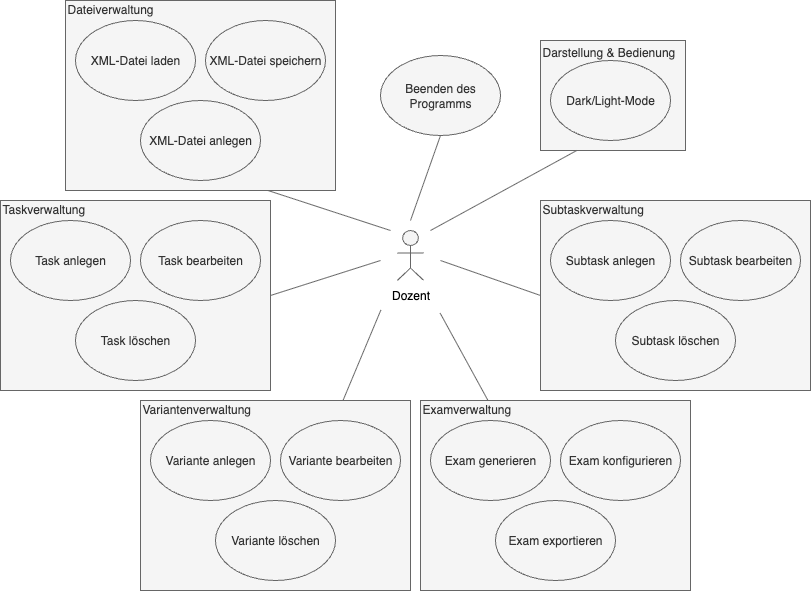

The diagram above was exported from draw.io. Its source (the exported page's mxGraphModel, read from the mxfile embedded in the PNG):
<mxGraphModel dx="1095" dy="1056" grid="1" gridSize="10" guides="1" tooltips="1" connect="1" arrows="1" fold="1" page="1" pageScale="1" pageWidth="1654" pageHeight="1169" background="#ffffff" math="0" shadow="0">
  <root>
    <mxCell id="0" />
    <mxCell id="1" parent="0" />
    <mxCell id="HFfzChD2mvdnY3Me-mZ4-8" value="&lt;div&gt;Subtaskverwaltung&lt;/div&gt;&lt;div&gt;&lt;span style=&quot;background-color: transparent; color: light-dark(rgb(0, 0, 0), rgb(255, 255, 255));&quot;&gt;&lt;br&gt;&lt;/span&gt;&lt;/div&gt;&lt;div&gt;&lt;span style=&quot;background-color: transparent; color: light-dark(rgb(0, 0, 0), rgb(255, 255, 255));&quot;&gt;&lt;br&gt;&lt;/span&gt;&lt;/div&gt;&lt;div&gt;&lt;span style=&quot;background-color: transparent; color: light-dark(rgb(0, 0, 0), rgb(255, 255, 255));&quot;&gt;&lt;br&gt;&lt;/span&gt;&lt;/div&gt;&lt;div&gt;&lt;span style=&quot;background-color: transparent; color: light-dark(rgb(0, 0, 0), rgb(255, 255, 255));&quot;&gt;&lt;br&gt;&lt;/span&gt;&lt;/div&gt;&lt;div&gt;&lt;span style=&quot;background-color: transparent; color: light-dark(rgb(0, 0, 0), rgb(255, 255, 255));&quot;&gt;&lt;br&gt;&lt;/span&gt;&lt;/div&gt;&lt;div&gt;&lt;span style=&quot;background-color: transparent; color: light-dark(rgb(0, 0, 0), rgb(255, 255, 255));&quot;&gt;&lt;br&gt;&lt;/span&gt;&lt;/div&gt;&lt;div&gt;&lt;span style=&quot;background-color: transparent; color: light-dark(rgb(0, 0, 0), rgb(255, 255, 255));&quot;&gt;&lt;br&gt;&lt;/span&gt;&lt;/div&gt;&lt;div&gt;&lt;span style=&quot;background-color: transparent; color: light-dark(rgb(0, 0, 0), rgb(255, 255, 255));&quot;&gt;&lt;br&gt;&lt;/span&gt;&lt;/div&gt;&lt;div&gt;&lt;span style=&quot;background-color: transparent; color: light-dark(rgb(0, 0, 0), rgb(255, 255, 255));&quot;&gt;&lt;br&gt;&lt;/span&gt;&lt;/div&gt;&lt;div&gt;&lt;span style=&quot;background-color: transparent; color: light-dark(rgb(0, 0, 0), rgb(255, 255, 255));&quot;&gt;&lt;br&gt;&lt;/span&gt;&lt;/div&gt;&lt;div&gt;&lt;span style=&quot;background-color: transparent; color: light-dark(rgb(0, 0, 0), rgb(255, 255, 255));&quot;&gt;&lt;br&gt;&lt;/span&gt;&lt;/div&gt;&lt;div&gt;&lt;span style=&quot;background-color: transparent; color: light-dark(rgb(0, 0, 0), rgb(255, 255, 255));&quot;&gt;&lt;br&gt;&lt;/span&gt;&lt;/div&gt;" style="rounded=0;whiteSpace=wrap;html=1;align=left;labelBackgroundColor=none;fillColor=#f5f5f5;fontColor=#333333;strokeColor=#666666;" vertex="1" parent="1">
      <mxGeometry x="1200" y="550" width="270" height="190" as="geometry" />
    </mxCell>
    <mxCell id="kVRcCFYGQgWtXArcHUII-1" value="" style="html=1;outlineConnect=0;whiteSpace=wrap;verticalLabelPosition=bottom;verticalAlign=top;align=center;shape=mxgraph.archimate3.actor;labelBackgroundColor=none;fillColor=#f5f5f5;fontColor=#333333;strokeColor=#666666;" parent="1" vertex="1">
      <mxGeometry x="1056.75" y="580" width="26.5" height="50" as="geometry" />
    </mxCell>
    <mxCell id="kVRcCFYGQgWtXArcHUII-2" value="&lt;font style=&quot;color: rgb(0, 0, 0);&quot;&gt;Dozent&lt;/font&gt;" style="text;html=1;align=center;verticalAlign=middle;resizable=0;points=[];autosize=1;labelBackgroundColor=none;" parent="1" vertex="1">
      <mxGeometry x="1040" y="630" width="60" height="30" as="geometry" />
    </mxCell>
    <mxCell id="HFfzChD2mvdnY3Me-mZ4-1" value="&lt;div&gt;Taskverwaltung&lt;/div&gt;&lt;div&gt;&lt;span style=&quot;background-color: transparent; color: light-dark(rgb(0, 0, 0), rgb(255, 255, 255));&quot;&gt;&lt;br&gt;&lt;/span&gt;&lt;/div&gt;&lt;div&gt;&lt;span style=&quot;background-color: transparent; color: light-dark(rgb(0, 0, 0), rgb(255, 255, 255));&quot;&gt;&lt;br&gt;&lt;/span&gt;&lt;/div&gt;&lt;div&gt;&lt;span style=&quot;background-color: transparent; color: light-dark(rgb(0, 0, 0), rgb(255, 255, 255));&quot;&gt;&lt;br&gt;&lt;/span&gt;&lt;/div&gt;&lt;div&gt;&lt;span style=&quot;background-color: transparent; color: light-dark(rgb(0, 0, 0), rgb(255, 255, 255));&quot;&gt;&lt;br&gt;&lt;/span&gt;&lt;/div&gt;&lt;div&gt;&lt;span style=&quot;background-color: transparent; color: light-dark(rgb(0, 0, 0), rgb(255, 255, 255));&quot;&gt;&lt;br&gt;&lt;/span&gt;&lt;/div&gt;&lt;div&gt;&lt;span style=&quot;background-color: transparent; color: light-dark(rgb(0, 0, 0), rgb(255, 255, 255));&quot;&gt;&lt;br&gt;&lt;/span&gt;&lt;/div&gt;&lt;div&gt;&lt;span style=&quot;background-color: transparent; color: light-dark(rgb(0, 0, 0), rgb(255, 255, 255));&quot;&gt;&lt;br&gt;&lt;/span&gt;&lt;/div&gt;&lt;div&gt;&lt;span style=&quot;background-color: transparent; color: light-dark(rgb(0, 0, 0), rgb(255, 255, 255));&quot;&gt;&lt;br&gt;&lt;/span&gt;&lt;/div&gt;&lt;div&gt;&lt;span style=&quot;background-color: transparent; color: light-dark(rgb(0, 0, 0), rgb(255, 255, 255));&quot;&gt;&lt;br&gt;&lt;/span&gt;&lt;/div&gt;&lt;div&gt;&lt;span style=&quot;background-color: transparent; color: light-dark(rgb(0, 0, 0), rgb(255, 255, 255));&quot;&gt;&lt;br&gt;&lt;/span&gt;&lt;/div&gt;&lt;div&gt;&lt;span style=&quot;background-color: transparent; color: light-dark(rgb(0, 0, 0), rgb(255, 255, 255));&quot;&gt;&lt;br&gt;&lt;/span&gt;&lt;/div&gt;&lt;div&gt;&lt;span style=&quot;background-color: transparent; color: light-dark(rgb(0, 0, 0), rgb(255, 255, 255));&quot;&gt;&lt;br&gt;&lt;/span&gt;&lt;/div&gt;" style="rounded=0;whiteSpace=wrap;html=1;align=left;labelBackgroundColor=none;fillColor=#f5f5f5;fontColor=#333333;strokeColor=#666666;" vertex="1" parent="1">
      <mxGeometry x="660" y="550" width="270" height="190" as="geometry" />
    </mxCell>
    <mxCell id="HFfzChD2mvdnY3Me-mZ4-2" value="Task bearbeiten" style="ellipse;whiteSpace=wrap;html=1;labelBackgroundColor=none;fillColor=#f5f5f5;fontColor=#333333;strokeColor=#666666;" vertex="1" parent="1">
      <mxGeometry x="800" y="570" width="120" height="80" as="geometry" />
    </mxCell>
    <mxCell id="HFfzChD2mvdnY3Me-mZ4-3" value="Task löschen" style="ellipse;whiteSpace=wrap;html=1;labelBackgroundColor=none;fillColor=#f5f5f5;fontColor=#333333;strokeColor=#666666;" vertex="1" parent="1">
      <mxGeometry x="735" y="650" width="120" height="80" as="geometry" />
    </mxCell>
    <mxCell id="HFfzChD2mvdnY3Me-mZ4-4" value="Subtask anlegen" style="ellipse;whiteSpace=wrap;html=1;labelBackgroundColor=none;fillColor=#f5f5f5;fontColor=#333333;strokeColor=#666666;" vertex="1" parent="1">
      <mxGeometry x="1210" y="570" width="120" height="80" as="geometry" />
    </mxCell>
    <mxCell id="HFfzChD2mvdnY3Me-mZ4-5" value="Subtask bearbeiten" style="ellipse;whiteSpace=wrap;html=1;labelBackgroundColor=none;fillColor=#f5f5f5;fontColor=#333333;strokeColor=#666666;" vertex="1" parent="1">
      <mxGeometry x="1340" y="570" width="120" height="80" as="geometry" />
    </mxCell>
    <mxCell id="HFfzChD2mvdnY3Me-mZ4-6" value="Subtask löschen" style="ellipse;whiteSpace=wrap;html=1;labelBackgroundColor=none;fillColor=#f5f5f5;fontColor=#333333;strokeColor=#666666;" vertex="1" parent="1">
      <mxGeometry x="1275" y="650" width="120" height="80" as="geometry" />
    </mxCell>
    <mxCell id="HFfzChD2mvdnY3Me-mZ4-7" value="Task anlegen" style="ellipse;whiteSpace=wrap;html=1;labelBackgroundColor=none;fillColor=#f5f5f5;fontColor=#333333;strokeColor=#666666;" vertex="1" parent="1">
      <mxGeometry x="670" y="570" width="120" height="80" as="geometry" />
    </mxCell>
    <mxCell id="HFfzChD2mvdnY3Me-mZ4-9" value="&lt;div&gt;Variantenverwaltung&lt;/div&gt;&lt;div&gt;&lt;span style=&quot;background-color: transparent; color: light-dark(rgb(0, 0, 0), rgb(255, 255, 255));&quot;&gt;&lt;br&gt;&lt;/span&gt;&lt;/div&gt;&lt;div&gt;&lt;span style=&quot;background-color: transparent; color: light-dark(rgb(0, 0, 0), rgb(255, 255, 255));&quot;&gt;&lt;br&gt;&lt;/span&gt;&lt;/div&gt;&lt;div&gt;&lt;span style=&quot;background-color: transparent; color: light-dark(rgb(0, 0, 0), rgb(255, 255, 255));&quot;&gt;&lt;br&gt;&lt;/span&gt;&lt;/div&gt;&lt;div&gt;&lt;span style=&quot;background-color: transparent; color: light-dark(rgb(0, 0, 0), rgb(255, 255, 255));&quot;&gt;&lt;br&gt;&lt;/span&gt;&lt;/div&gt;&lt;div&gt;&lt;span style=&quot;background-color: transparent; color: light-dark(rgb(0, 0, 0), rgb(255, 255, 255));&quot;&gt;&lt;br&gt;&lt;/span&gt;&lt;/div&gt;&lt;div&gt;&lt;span style=&quot;background-color: transparent; color: light-dark(rgb(0, 0, 0), rgb(255, 255, 255));&quot;&gt;&lt;br&gt;&lt;/span&gt;&lt;/div&gt;&lt;div&gt;&lt;span style=&quot;background-color: transparent; color: light-dark(rgb(0, 0, 0), rgb(255, 255, 255));&quot;&gt;&lt;br&gt;&lt;/span&gt;&lt;/div&gt;&lt;div&gt;&lt;span style=&quot;background-color: transparent; color: light-dark(rgb(0, 0, 0), rgb(255, 255, 255));&quot;&gt;&lt;br&gt;&lt;/span&gt;&lt;/div&gt;&lt;div&gt;&lt;span style=&quot;background-color: transparent; color: light-dark(rgb(0, 0, 0), rgb(255, 255, 255));&quot;&gt;&lt;br&gt;&lt;/span&gt;&lt;/div&gt;&lt;div&gt;&lt;span style=&quot;background-color: transparent; color: light-dark(rgb(0, 0, 0), rgb(255, 255, 255));&quot;&gt;&lt;br&gt;&lt;/span&gt;&lt;/div&gt;&lt;div&gt;&lt;span style=&quot;background-color: transparent; color: light-dark(rgb(0, 0, 0), rgb(255, 255, 255));&quot;&gt;&lt;br&gt;&lt;/span&gt;&lt;/div&gt;&lt;div&gt;&lt;span style=&quot;background-color: transparent; color: light-dark(rgb(0, 0, 0), rgb(255, 255, 255));&quot;&gt;&lt;br&gt;&lt;/span&gt;&lt;/div&gt;" style="rounded=0;whiteSpace=wrap;html=1;align=left;labelBackgroundColor=none;fillColor=#f5f5f5;fontColor=#333333;strokeColor=#666666;" vertex="1" parent="1">
      <mxGeometry x="800" y="750" width="270" height="190" as="geometry" />
    </mxCell>
    <mxCell id="HFfzChD2mvdnY3Me-mZ4-10" value="Variante anlegen" style="ellipse;whiteSpace=wrap;html=1;labelBackgroundColor=none;fillColor=#f5f5f5;fontColor=#333333;strokeColor=#666666;" vertex="1" parent="1">
      <mxGeometry x="810" y="770" width="120" height="80" as="geometry" />
    </mxCell>
    <mxCell id="HFfzChD2mvdnY3Me-mZ4-11" value="Variante bearbeiten" style="ellipse;whiteSpace=wrap;html=1;labelBackgroundColor=none;fillColor=#f5f5f5;fontColor=#333333;strokeColor=#666666;" vertex="1" parent="1">
      <mxGeometry x="940" y="770" width="120" height="80" as="geometry" />
    </mxCell>
    <mxCell id="HFfzChD2mvdnY3Me-mZ4-12" value="Variante löschen" style="ellipse;whiteSpace=wrap;html=1;labelBackgroundColor=none;fillColor=#f5f5f5;fontColor=#333333;strokeColor=#666666;" vertex="1" parent="1">
      <mxGeometry x="875" y="850" width="120" height="80" as="geometry" />
    </mxCell>
    <mxCell id="HFfzChD2mvdnY3Me-mZ4-13" value="&lt;div&gt;Examverwaltung&lt;/div&gt;&lt;div&gt;&lt;span style=&quot;background-color: transparent; color: light-dark(rgb(0, 0, 0), rgb(255, 255, 255));&quot;&gt;&lt;br&gt;&lt;/span&gt;&lt;/div&gt;&lt;div&gt;&lt;span style=&quot;background-color: transparent; color: light-dark(rgb(0, 0, 0), rgb(255, 255, 255));&quot;&gt;&lt;br&gt;&lt;/span&gt;&lt;/div&gt;&lt;div&gt;&lt;span style=&quot;background-color: transparent; color: light-dark(rgb(0, 0, 0), rgb(255, 255, 255));&quot;&gt;&lt;br&gt;&lt;/span&gt;&lt;/div&gt;&lt;div&gt;&lt;span style=&quot;background-color: transparent; color: light-dark(rgb(0, 0, 0), rgb(255, 255, 255));&quot;&gt;&lt;br&gt;&lt;/span&gt;&lt;/div&gt;&lt;div&gt;&lt;span style=&quot;background-color: transparent; color: light-dark(rgb(0, 0, 0), rgb(255, 255, 255));&quot;&gt;&lt;br&gt;&lt;/span&gt;&lt;/div&gt;&lt;div&gt;&lt;span style=&quot;background-color: transparent; color: light-dark(rgb(0, 0, 0), rgb(255, 255, 255));&quot;&gt;&lt;br&gt;&lt;/span&gt;&lt;/div&gt;&lt;div&gt;&lt;span style=&quot;background-color: transparent; color: light-dark(rgb(0, 0, 0), rgb(255, 255, 255));&quot;&gt;&lt;br&gt;&lt;/span&gt;&lt;/div&gt;&lt;div&gt;&lt;span style=&quot;background-color: transparent; color: light-dark(rgb(0, 0, 0), rgb(255, 255, 255));&quot;&gt;&lt;br&gt;&lt;/span&gt;&lt;/div&gt;&lt;div&gt;&lt;span style=&quot;background-color: transparent; color: light-dark(rgb(0, 0, 0), rgb(255, 255, 255));&quot;&gt;&lt;br&gt;&lt;/span&gt;&lt;/div&gt;&lt;div&gt;&lt;span style=&quot;background-color: transparent; color: light-dark(rgb(0, 0, 0), rgb(255, 255, 255));&quot;&gt;&lt;br&gt;&lt;/span&gt;&lt;/div&gt;&lt;div&gt;&lt;span style=&quot;background-color: transparent; color: light-dark(rgb(0, 0, 0), rgb(255, 255, 255));&quot;&gt;&lt;br&gt;&lt;/span&gt;&lt;/div&gt;&lt;div&gt;&lt;span style=&quot;background-color: transparent; color: light-dark(rgb(0, 0, 0), rgb(255, 255, 255));&quot;&gt;&lt;br&gt;&lt;/span&gt;&lt;/div&gt;" style="rounded=0;whiteSpace=wrap;html=1;align=left;labelBackgroundColor=none;fillColor=#f5f5f5;fontColor=#333333;strokeColor=#666666;" vertex="1" parent="1">
      <mxGeometry x="1080" y="750" width="270" height="190" as="geometry" />
    </mxCell>
    <mxCell id="HFfzChD2mvdnY3Me-mZ4-14" value="Exam generieren" style="ellipse;whiteSpace=wrap;html=1;labelBackgroundColor=none;fillColor=#f5f5f5;fontColor=#333333;strokeColor=#666666;" vertex="1" parent="1">
      <mxGeometry x="1090" y="770" width="120" height="80" as="geometry" />
    </mxCell>
    <mxCell id="HFfzChD2mvdnY3Me-mZ4-15" value="Exam konfigurieren" style="ellipse;whiteSpace=wrap;html=1;labelBackgroundColor=none;fillColor=#f5f5f5;fontColor=#333333;strokeColor=#666666;" vertex="1" parent="1">
      <mxGeometry x="1220" y="770" width="120" height="80" as="geometry" />
    </mxCell>
    <mxCell id="HFfzChD2mvdnY3Me-mZ4-16" value="Exam exportieren" style="ellipse;whiteSpace=wrap;html=1;labelBackgroundColor=none;fillColor=#f5f5f5;fontColor=#333333;strokeColor=#666666;" vertex="1" parent="1">
      <mxGeometry x="1155" y="850" width="120" height="80" as="geometry" />
    </mxCell>
    <mxCell id="HFfzChD2mvdnY3Me-mZ4-17" value="&lt;div&gt;Dateiverwaltung&lt;/div&gt;&lt;div&gt;&lt;span style=&quot;background-color: transparent; color: light-dark(rgb(0, 0, 0), rgb(255, 255, 255));&quot;&gt;&lt;br&gt;&lt;/span&gt;&lt;/div&gt;&lt;div&gt;&lt;span style=&quot;background-color: transparent; color: light-dark(rgb(0, 0, 0), rgb(255, 255, 255));&quot;&gt;&lt;br&gt;&lt;/span&gt;&lt;/div&gt;&lt;div&gt;&lt;span style=&quot;background-color: transparent; color: light-dark(rgb(0, 0, 0), rgb(255, 255, 255));&quot;&gt;&lt;br&gt;&lt;/span&gt;&lt;/div&gt;&lt;div&gt;&lt;span style=&quot;background-color: transparent; color: light-dark(rgb(0, 0, 0), rgb(255, 255, 255));&quot;&gt;&lt;br&gt;&lt;/span&gt;&lt;/div&gt;&lt;div&gt;&lt;span style=&quot;background-color: transparent; color: light-dark(rgb(0, 0, 0), rgb(255, 255, 255));&quot;&gt;&lt;br&gt;&lt;/span&gt;&lt;/div&gt;&lt;div&gt;&lt;span style=&quot;background-color: transparent; color: light-dark(rgb(0, 0, 0), rgb(255, 255, 255));&quot;&gt;&lt;br&gt;&lt;/span&gt;&lt;/div&gt;&lt;div&gt;&lt;span style=&quot;background-color: transparent; color: light-dark(rgb(0, 0, 0), rgb(255, 255, 255));&quot;&gt;&lt;br&gt;&lt;/span&gt;&lt;/div&gt;&lt;div&gt;&lt;span style=&quot;background-color: transparent; color: light-dark(rgb(0, 0, 0), rgb(255, 255, 255));&quot;&gt;&lt;br&gt;&lt;/span&gt;&lt;/div&gt;&lt;div&gt;&lt;span style=&quot;background-color: transparent; color: light-dark(rgb(0, 0, 0), rgb(255, 255, 255));&quot;&gt;&lt;br&gt;&lt;/span&gt;&lt;/div&gt;&lt;div&gt;&lt;span style=&quot;background-color: transparent; color: light-dark(rgb(0, 0, 0), rgb(255, 255, 255));&quot;&gt;&lt;br&gt;&lt;/span&gt;&lt;/div&gt;&lt;div&gt;&lt;span style=&quot;background-color: transparent; color: light-dark(rgb(0, 0, 0), rgb(255, 255, 255));&quot;&gt;&lt;br&gt;&lt;/span&gt;&lt;/div&gt;&lt;div&gt;&lt;span style=&quot;background-color: transparent; color: light-dark(rgb(0, 0, 0), rgb(255, 255, 255));&quot;&gt;&lt;br&gt;&lt;/span&gt;&lt;/div&gt;" style="rounded=0;whiteSpace=wrap;html=1;align=left;labelBackgroundColor=none;fillColor=#f5f5f5;fontColor=#333333;strokeColor=#666666;" vertex="1" parent="1">
      <mxGeometry x="725" y="350" width="270" height="190" as="geometry" />
    </mxCell>
    <mxCell id="HFfzChD2mvdnY3Me-mZ4-18" value="XML-Datei speichern" style="ellipse;whiteSpace=wrap;html=1;labelBackgroundColor=none;fillColor=#f5f5f5;fontColor=#333333;strokeColor=#666666;" vertex="1" parent="1">
      <mxGeometry x="865" y="370" width="120" height="80" as="geometry" />
    </mxCell>
    <mxCell id="HFfzChD2mvdnY3Me-mZ4-19" value="XML-Datei anlegen" style="ellipse;whiteSpace=wrap;html=1;labelBackgroundColor=none;fillColor=#f5f5f5;fontColor=#333333;strokeColor=#666666;" vertex="1" parent="1">
      <mxGeometry x="800" y="450" width="120" height="80" as="geometry" />
    </mxCell>
    <mxCell id="HFfzChD2mvdnY3Me-mZ4-20" value="XML-Datei laden" style="ellipse;whiteSpace=wrap;html=1;labelBackgroundColor=none;fillColor=#f5f5f5;fontColor=#333333;strokeColor=#666666;" vertex="1" parent="1">
      <mxGeometry x="735" y="370" width="120" height="80" as="geometry" />
    </mxCell>
    <mxCell id="HFfzChD2mvdnY3Me-mZ4-21" value="&lt;div&gt;Darstellung &amp;amp; Bedienung&lt;/div&gt;&lt;div&gt;&lt;br&gt;&lt;/div&gt;&lt;div&gt;&lt;span style=&quot;background-color: transparent; color: light-dark(rgb(0, 0, 0), rgb(255, 255, 255));&quot;&gt;&lt;br&gt;&lt;/span&gt;&lt;/div&gt;&lt;div&gt;&lt;span style=&quot;background-color: transparent; color: light-dark(rgb(0, 0, 0), rgb(255, 255, 255));&quot;&gt;&lt;br&gt;&lt;/span&gt;&lt;/div&gt;&lt;div&gt;&lt;span style=&quot;background-color: transparent; color: light-dark(rgb(0, 0, 0), rgb(255, 255, 255));&quot;&gt;&lt;br&gt;&lt;/span&gt;&lt;/div&gt;&lt;div&gt;&lt;span style=&quot;background-color: transparent; color: light-dark(rgb(0, 0, 0), rgb(255, 255, 255));&quot;&gt;&lt;br&gt;&lt;/span&gt;&lt;/div&gt;&lt;div&gt;&lt;span style=&quot;background-color: transparent; color: light-dark(rgb(0, 0, 0), rgb(255, 255, 255));&quot;&gt;&lt;br&gt;&lt;/span&gt;&lt;/div&gt;" style="rounded=0;whiteSpace=wrap;html=1;align=left;labelBackgroundColor=none;fillColor=#f5f5f5;fontColor=#333333;strokeColor=#666666;" vertex="1" parent="1">
      <mxGeometry x="1200" y="390" width="145" height="110" as="geometry" />
    </mxCell>
    <mxCell id="HFfzChD2mvdnY3Me-mZ4-24" value="Dark/Light-Mode" style="ellipse;whiteSpace=wrap;html=1;labelBackgroundColor=none;fillColor=#f5f5f5;fontColor=#333333;strokeColor=#666666;" vertex="1" parent="1">
      <mxGeometry x="1210" y="410" width="120" height="80" as="geometry" />
    </mxCell>
    <mxCell id="HFfzChD2mvdnY3Me-mZ4-25" value="" style="endArrow=none;html=1;rounded=0;exitX=0.006;exitY=0.985;exitDx=0;exitDy=0;exitPerimeter=0;entryX=0.75;entryY=0;entryDx=0;entryDy=0;labelBackgroundColor=none;fontColor=default;fillColor=#f5f5f5;strokeColor=#666666;" edge="1" parent="1" source="kVRcCFYGQgWtXArcHUII-2" target="HFfzChD2mvdnY3Me-mZ4-9">
      <mxGeometry width="50" height="50" relative="1" as="geometry">
        <mxPoint x="1120" y="710" as="sourcePoint" />
        <mxPoint x="1170" y="660" as="targetPoint" />
      </mxGeometry>
    </mxCell>
    <mxCell id="HFfzChD2mvdnY3Me-mZ4-26" value="" style="endArrow=none;html=1;rounded=0;exitX=0.994;exitY=1.087;exitDx=0;exitDy=0;exitPerimeter=0;entryX=0.25;entryY=0;entryDx=0;entryDy=0;labelBackgroundColor=none;fontColor=default;fillColor=#f5f5f5;strokeColor=#666666;" edge="1" parent="1" source="kVRcCFYGQgWtXArcHUII-2" target="HFfzChD2mvdnY3Me-mZ4-13">
      <mxGeometry width="50" height="50" relative="1" as="geometry">
        <mxPoint x="1170" y="690" as="sourcePoint" />
        <mxPoint x="1070" y="778" as="targetPoint" />
      </mxGeometry>
    </mxCell>
    <mxCell id="HFfzChD2mvdnY3Me-mZ4-27" value="" style="endArrow=none;html=1;rounded=0;entryX=0.75;entryY=1;entryDx=0;entryDy=0;labelBackgroundColor=none;fontColor=default;fillColor=#f5f5f5;strokeColor=#666666;" edge="1" parent="1" target="HFfzChD2mvdnY3Me-mZ4-17">
      <mxGeometry width="50" height="50" relative="1" as="geometry">
        <mxPoint x="1050" y="580" as="sourcePoint" />
        <mxPoint x="1060" y="768" as="targetPoint" />
      </mxGeometry>
    </mxCell>
    <mxCell id="HFfzChD2mvdnY3Me-mZ4-28" value="" style="endArrow=none;html=1;rounded=0;exitX=0.25;exitY=1;exitDx=0;exitDy=0;labelBackgroundColor=none;fontColor=default;fillColor=#f5f5f5;strokeColor=#666666;" edge="1" parent="1" source="HFfzChD2mvdnY3Me-mZ4-21">
      <mxGeometry width="50" height="50" relative="1" as="geometry">
        <mxPoint x="1190" y="570" as="sourcePoint" />
        <mxPoint x="1090" y="580" as="targetPoint" />
      </mxGeometry>
    </mxCell>
    <mxCell id="HFfzChD2mvdnY3Me-mZ4-29" value="" style="endArrow=none;html=1;rounded=0;exitX=0;exitY=0.5;exitDx=0;exitDy=0;labelBackgroundColor=none;fontColor=default;fillColor=#f5f5f5;strokeColor=#666666;" edge="1" parent="1" source="HFfzChD2mvdnY3Me-mZ4-8">
      <mxGeometry width="50" height="50" relative="1" as="geometry">
        <mxPoint x="1240" y="620" as="sourcePoint" />
        <mxPoint x="1100" y="610" as="targetPoint" />
      </mxGeometry>
    </mxCell>
    <mxCell id="HFfzChD2mvdnY3Me-mZ4-30" value="" style="endArrow=none;html=1;rounded=0;entryX=1;entryY=0.5;entryDx=0;entryDy=0;labelBackgroundColor=none;fontColor=default;fillColor=#f5f5f5;strokeColor=#666666;" edge="1" parent="1" target="HFfzChD2mvdnY3Me-mZ4-1">
      <mxGeometry width="50" height="50" relative="1" as="geometry">
        <mxPoint x="1040" y="610" as="sourcePoint" />
        <mxPoint x="1120" y="768" as="targetPoint" />
      </mxGeometry>
    </mxCell>
    <mxCell id="HFfzChD2mvdnY3Me-mZ4-32" value="Beenden des Programms" style="ellipse;whiteSpace=wrap;html=1;labelBackgroundColor=none;fillColor=#f5f5f5;fontColor=#333333;strokeColor=#666666;" vertex="1" parent="1">
      <mxGeometry x="1040" y="405" width="120" height="80" as="geometry" />
    </mxCell>
    <mxCell id="HFfzChD2mvdnY3Me-mZ4-33" value="" style="endArrow=none;html=1;rounded=0;entryX=0.5;entryY=1;entryDx=0;entryDy=0;labelBackgroundColor=none;fontColor=default;fillColor=#f5f5f5;strokeColor=#666666;" edge="1" parent="1" target="HFfzChD2mvdnY3Me-mZ4-32">
      <mxGeometry width="50" height="50" relative="1" as="geometry">
        <mxPoint x="1070" y="570" as="sourcePoint" />
        <mxPoint x="1030" y="540" as="targetPoint" />
      </mxGeometry>
    </mxCell>
  </root>
</mxGraphModel>